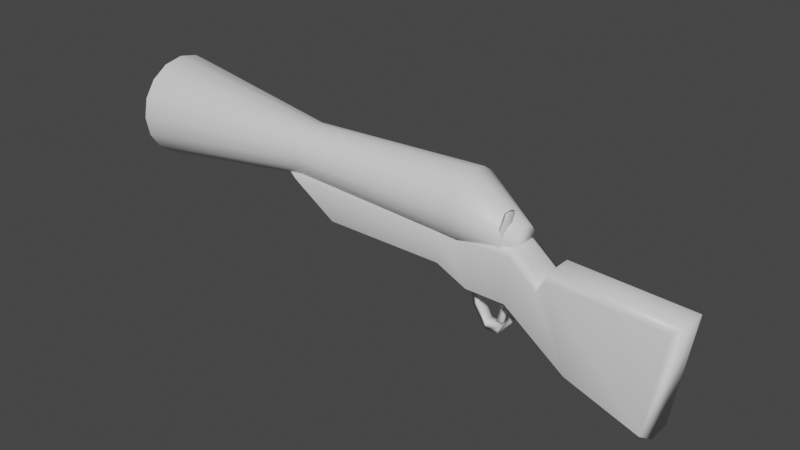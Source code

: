# Source: shotgun.blend  (saved by Blender 3.0.42; exported with 4.5.12 LTS)
import bpy
from mathutils import Matrix  # noqa: F401  (used for matrix-valued properties, if any)

bpy.ops.wm.read_factory_settings(use_empty=True)
scene = bpy.context.scene
scene.name = 'Scene'

# ---- collections
col_collection = bpy.data.collections.new('Collection'); scene.collection.children.link(col_collection)

# ---- materials (node trees are filled in below, after node groups)
mat_wood = bpy.data.materials.new('wood')
mat_wood.alpha_threshold = 0.0
mat_wood.use_transparent_shadow = False
mat_wood.line_color = (0.0, 0.0, 0.0, 1.0)
mat_iron = bpy.data.materials.new('iron')
mat_iron.use_transparent_shadow = False

# ---- material node trees
mat_wood.use_nodes = True; mat_wood.node_tree.nodes.clear()
_N = mat_wood.node_tree.nodes; _L = mat_wood.node_tree.links
n0 = _N.new('ShaderNodeOutputMaterial'); n0.name = 'Material Output'; n0.location = (300, 300)
n1 = _N.new('ShaderNodeBsdfPrincipled'); n1.name = 'Principled BSDF'; n1.location = (10, 300)
n1.distribution = 'GGX'
n1.subsurface_method = 'RANDOM_WALK_SKIN'
n1.inputs[2].default_value = 0.4
n1.inputs[3].default_value = 1.45
n1.inputs[27].default_value = (0.0, 0.0, 0.0, 1.0)
n1.inputs[28].default_value = 1.0
_L.new(n1.outputs[0], n0.inputs[0])
n0.is_active_output = True
mat_iron.use_nodes = True; mat_iron.node_tree.nodes.clear()
_N = mat_iron.node_tree.nodes; _L = mat_iron.node_tree.links
n0 = _N.new('ShaderNodeBsdfPrincipled'); n0.name = 'Principled BSDF'; n0.location = (10, 300)
n0.distribution = 'GGX'
n0.subsurface_method = 'RANDOM_WALK_SKIN'
n0.inputs[3].default_value = 1.45
n0.inputs[27].default_value = (0.0, 0.0, 0.0, 1.0)
n0.inputs[28].default_value = 1.0
n1 = _N.new('ShaderNodeOutputMaterial'); n1.name = 'Material Output'; n1.location = (300, 300)
_L.new(n0.outputs[0], n1.inputs[0])
n1.is_active_output = True

# ---- world
world_world = bpy.data.worlds.new('World'); scene.world = world_world
world_world.use_nodes = True; world_world.node_tree.nodes.clear()
_N = world_world.node_tree.nodes; _L = world_world.node_tree.links
n0 = _N.new('ShaderNodeOutputWorld'); n0.name = 'World Output'; n0.location = (300, 300)
n1 = _N.new('ShaderNodeBackground'); n1.name = 'Background'; n1.location = (10, 300)
n1.inputs[0].default_value = (0.05088, 0.05088, 0.05088, 1.0)
_L.new(n1.outputs[0], n0.inputs[0])
n0.is_active_output = True
world_world.color = (0.05088, 0.05088, 0.05088)
world_world.use_sun_shadow = False
world_world.sun_shadow_jitter_overblur = 0.0

# ---- meshes
me_cube = bpy.data.meshes.new('Cube')
me_cube.from_pydata([(-0.04888, 0.02204, 0.08427), (-0.04883, 0.02477, 0.09801), (-0.443, 0.02664, 0.09801), (0.007337, 0.003446, 0.08019), (-0.443, 0.02377, 0.08356), (0.00723, 0.002338, 0.07462), (-0.443, 0.01558, 0.07131), (0.007174, -0.0008177, 0.06989), (-0.443, 0.003337, 0.06313), (0.007179, -0.00554, 0.06674), (-0.443, -0.01111, 0.06025), (0.007243, -0.01111, 0.06563), (-0.443, -0.02556, 0.06313), (0.007284, -0.01668, 0.06674), (-0.443, -0.03781, 0.07131), (0.007266, -0.0214, 0.06989), (-0.443, -0.04599, 0.08356), (0.007312, -0.02456, 0.07462), (-0.443, -0.04886, 0.09801), (0.007416, -0.02567, 0.08019), (-0.443, -0.04599, 0.1125), (0.007561, -0.02456, 0.08576), (-0.443, -0.03781, 0.1247), (0.007725, -0.0214, 0.09048), (-0.443, -0.02556, 0.1329), (0.007883, -0.01668, 0.09363), (-0.443, -0.01111, 0.1358), (0.007892, -0.01111, 0.09474), (-0.443, 0.003337, 0.1329), (0.00778, -0.00554, 0.09363), (-0.443, 0.01558, 0.1247), (0.007635, -0.0008177, 0.09048), (-0.443, 0.02377, 0.1125), (0.007479, 0.002338, 0.08576), (-0.04891, 0.01426, 0.07263), (-0.04892, 0.002621, 0.06486), (-0.0489, -0.01111, 0.06212), (-0.0489, -0.02484, 0.06486), (-0.0489, -0.03648, 0.07263), (-0.04887, -0.04426, 0.08427), (-0.04883, -0.04699, 0.09801), (-0.04877, -0.04426, 0.1117), (-0.04872, -0.03648, 0.1234), (-0.04867, -0.02484, 0.1312), (-0.04865, -0.01111, 0.1339), (-0.04868, 0.002621, 0.1312), (-0.04872, 0.01426, 0.1234), (-0.04877, 0.02204, 0.1117), (0.006672, -0.02536, 0.07944), (0.006419, -0.03512, 0.07263), (0.004088, -0.03512, 0.02527), (0.00338, -0.02536, 0.01856), (-0.0371, -0.03512, 0.07268), (-0.03703, -0.02536, 0.07944), (-0.03867, -0.02536, 0.01856), (-0.03841, -0.03512, 0.02527), (-0.07137, -0.03512, 0.0727), (-0.07137, -0.02536, 0.07944), (-0.07137, -0.02536, 0.0339), (-0.07137, -0.03512, 0.04061), (-0.2736, -0.02536, 0.07944), (-0.2514, -0.03512, 0.07271), (-0.2022, -0.03512, 0.0406), (-0.2039, -0.02536, 0.0339), (0.03555, -0.02536, 0.05589), (0.03553, -0.03512, 0.04901), (0.06978, -0.03512, -0.02306), (0.02962, -0.02536, -0.004989), (0.04454, -0.02536, 0.06983), (0.0445, -0.03512, 0.0633), (0.1723, -0.02536, 0.06472), (0.1634, -0.03512, 0.05843), (0.1541, -0.02536, -0.05475), (0.1469, -0.03512, -0.04978), (0.006419, 0.009288, 0.07263), (0.006672, -0.0004659, 0.07944), (0.00338, -0.0004659, 0.01856), (0.004088, 0.009288, 0.02527), (-0.03703, -0.0004659, 0.07944), (-0.0371, 0.009288, 0.07268), (-0.03841, 0.009288, 0.02527), (-0.03867, -0.0004659, 0.01856), (-0.07137, -0.0004659, 0.07944), (-0.07137, 0.009288, 0.0727), (-0.07137, 0.009288, 0.04061), (-0.07137, -0.0004659, 0.0339), (-0.2514, 0.009288, 0.07271), (-0.2736, -0.0004659, 0.07944), (-0.2039, -0.0004659, 0.0339), (-0.2022, 0.009288, 0.0406), (0.03553, 0.009288, 0.04901), (0.03555, -0.0004659, 0.05589), (0.02962, -0.0004659, -0.004989), (0.06978, 0.009288, -0.02306), (0.0445, 0.009288, 0.0633), (0.04454, -0.0004659, 0.06983), (0.1634, 0.009288, 0.05843), (0.1723, -0.0004659, 0.06472), (0.1469, 0.009288, -0.04978), (0.1541, -0.0004659, -0.05475), (-0.443, 0.04353, 0.09801), (-0.443, 0.03938, 0.07709), (-0.443, 0.02753, 0.05937), (-0.443, 0.009801, 0.04752), (-0.443, -0.01111, 0.04336), (-0.443, -0.03202, 0.04752), (-0.443, -0.04975, 0.05937), (-0.443, -0.0616, 0.07709), (-0.443, -0.06576, 0.09801), (-0.443, -0.0616, 0.1189), (-0.443, -0.04975, 0.1366), (-0.443, -0.03202, 0.1485), (-0.443, -0.01111, 0.1527), (-0.443, 0.009801, 0.1485), (-0.443, 0.02753, 0.1366), (-0.443, 0.03938, 0.1189), (-0.4182, 0.01417, 0.09801), (-0.4182, 0.01224, 0.08833), (-0.4182, 0.006764, 0.08013), (-0.4182, -0.001437, 0.07465), (-0.4182, -0.01111, 0.07273), (-0.4182, -0.02078, 0.07465), (-0.4182, -0.02898, 0.08013), (-0.4182, -0.03446, 0.08833), (-0.4182, -0.03639, 0.09801), (-0.4182, -0.03446, 0.1077), (-0.4182, -0.02898, 0.1159), (-0.4182, -0.02078, 0.1214), (-0.4182, -0.01111, 0.1233), (-0.4182, -0.001437, 0.1214), (-0.4182, 0.006764, 0.1159), (-0.4182, 0.01224, 0.1077), (-0.2459, 0.01429, 0.1085), (-0.2459, 0.01639, 0.09801), (-0.2459, 0.008333, 0.1174), (-0.2459, -0.0005877, 0.1234), (-0.2458, -0.01111, 0.1255), (-0.2459, -0.02163, 0.1234), (-0.2459, -0.03055, 0.1174), (-0.2459, -0.03651, 0.1085), (-0.2459, -0.03861, 0.09801), (-0.2459, -0.03651, 0.08748), (-0.2459, -0.03055, 0.07856), (-0.2459, -0.02163, 0.0726), (-0.2459, -0.01111, 0.07051), (-0.2459, -0.0005877, 0.0726), (-0.2459, 0.008333, 0.07856), (-0.2459, 0.01429, 0.08748), (-0.01564, -0.02987, 0.0892), (-0.003216, -0.02969, 0.1107), (-0.03496, -0.02923, 0.1031), (-0.02244, -0.02954, 0.09876), (-0.005275, -0.03026, 0.08038), (0.0006352, -0.02978, 0.1109), (-0.00264, -0.03004, 0.0947), (-0.008008, -0.02994, 0.09366), (-0.04566, -0.0292, 0.09539), (-0.04033, -0.02947, 0.08584), (-0.03321, -0.02949, 0.09125), (-0.02386, -0.02974, 0.08759), (-0.02316, -0.02995, 0.07745), (-0.007406, -0.03049, 0.06675), (-0.01543, -0.0191, 0.08899), (-0.002987, -0.01893, 0.1105), (-0.03477, -0.01846, 0.1029), (-0.02223, -0.01878, 0.09855), (-0.005043, -0.0195, 0.08017), (0.0008704, -0.01901, 0.1106), (-0.002406, -0.01927, 0.09449), (-0.007782, -0.01917, 0.09346), (-0.04549, -0.01843, 0.09518), (-0.04014, -0.01871, 0.08563), (-0.03302, -0.01873, 0.09104), (-0.02365, -0.01897, 0.08738), (-0.02295, -0.01918, 0.07724), (-0.007176, -0.01972, 0.06654), (-0.01646, -0.006846, -0.009729), (-0.01434, -0.006846, 0.02183), (-0.01636, -0.01449, -0.009729), (-0.01425, -0.01449, 0.02183), (-0.01033, -0.006846, -0.009729), (-0.00792, -0.006846, 0.02183), (-0.01021, -0.01449, -0.009729), (-0.007811, -0.01449, 0.02183), (-0.01298, -0.006846, 0.005292), (-0.01287, -0.01449, 0.005292), (-0.00673, -0.01449, 0.005292), (-0.006849, -0.006846, 0.005292), (-0.02669, -0.007541, -0.02086), (-0.04086, -0.007541, 0.001411), (-0.01212, -0.007541, -0.02086), (0.002309, -0.007541, -0.003417), (-0.04575, -0.007541, 0.02599), (0.01162, -0.007541, 0.02244), (-0.02643, -0.007541, -0.01316), (-0.03532, -0.007541, 0.002632), (-0.01177, -0.007541, -0.01316), (-0.001589, -0.007541, -0.001649), (-0.03876, -0.007541, 0.02523), (0.005078, -0.007541, 0.02137), (-0.02669, -0.01834, -0.02086), (-0.04086, -0.01834, 0.001411), (-0.01212, -0.01834, -0.02086), (0.002307, -0.01834, -0.003417), (-0.04575, -0.01834, 0.02599), (0.01162, -0.01834, 0.02244), (-0.02643, -0.01834, -0.01316), (-0.03532, -0.01834, 0.002632), (-0.01177, -0.01834, -0.01316), (-0.00159, -0.01834, -0.001649), (-0.03876, -0.01834, 0.02523), (0.005076, -0.01834, 0.02137)], [], [(48, 75, 78, 53), (53, 78, 82, 57), (57, 82, 87, 60), (64, 91, 75, 48), (72, 99, 97, 70), (68, 95, 91, 64), (70, 97, 95, 68), (66, 73, 69), (147, 0, 34, 146), (1, 3, 5, 0), (60, 87, 88, 63), (146, 34, 35, 145), (0, 5, 7, 34), (77, 80, 79, 74), (145, 35, 36, 144), (34, 7, 9, 35), (65, 66, 69), (144, 36, 37, 143), (35, 9, 11, 36), (73, 71, 69), (143, 37, 38, 142), (36, 11, 13, 37), (58, 85, 81, 54), (142, 38, 39, 141), (37, 13, 15, 38), (67, 92, 99, 72), (141, 39, 40, 140), (38, 15, 17, 39), (98, 94, 96), (140, 40, 41, 139), (39, 17, 19, 40), (93, 94, 98), (139, 41, 42, 138), (40, 19, 21, 41), (138, 42, 43, 137), (41, 21, 23, 42), (80, 84, 83, 79), (137, 43, 44, 136), (42, 23, 25, 43), (90, 94, 93), (136, 44, 45, 135), (43, 25, 27, 44), (84, 89, 86, 83), (135, 45, 46, 134), (44, 27, 29, 45), (74, 90, 93, 77), (134, 46, 47, 132), (45, 29, 31, 46), (5, 3, 33, 31, 29, 27, 25, 23, 21, 19, 17, 15, 13, 11, 9, 7), (132, 47, 1, 133), (46, 31, 33, 47), (63, 88, 85, 58), (133, 1, 0, 147), (47, 33, 3, 1), (30, 32, 131, 130), (54, 81, 76, 51), (51, 76, 92, 67), (55, 52, 56, 59), (50, 49, 52, 55), (59, 56, 61, 62), (49, 48, 53, 52), (55, 54, 51, 50), (59, 58, 54, 55), (52, 53, 57, 56), (63, 62, 61, 60), (56, 57, 60, 61), (62, 63, 58, 59), (50, 51, 67, 66), (65, 64, 48, 49), (64, 65, 69, 68), (68, 69, 71, 70), (70, 71, 73, 72), (66, 67, 72, 73), (75, 74, 79, 78), (81, 80, 77, 76), (85, 84, 80, 81), (78, 79, 83, 82), (89, 88, 87, 86), (82, 83, 86, 87), (88, 89, 84, 85), (76, 77, 93, 92), (91, 90, 74, 75), (90, 91, 95, 94), (94, 95, 97, 96), (96, 97, 99, 98), (92, 93, 98, 99), (49, 50, 66, 65), (4, 2, 100, 101), (6, 4, 101, 102), (8, 6, 102, 103), (10, 8, 103, 104), (12, 10, 104, 105), (14, 12, 105, 106), (16, 14, 106, 107), (18, 16, 107, 108), (20, 18, 108, 109), (22, 20, 109, 110), (24, 22, 110, 111), (26, 24, 111, 112), (28, 26, 112, 113), (30, 28, 113, 114), (32, 30, 114, 115), (2, 32, 115, 100), (116, 117, 118, 119, 120, 121, 122, 123, 124, 125, 126, 127, 128, 129, 130, 131), (16, 18, 124, 123), (2, 4, 117, 116), (32, 2, 116, 131), (18, 20, 125, 124), (4, 6, 118, 117), (20, 22, 126, 125), (6, 8, 119, 118), (22, 24, 127, 126), (8, 10, 120, 119), (24, 26, 128, 127), (10, 12, 121, 120), (26, 28, 129, 128), (12, 14, 122, 121), (28, 30, 130, 129), (14, 16, 123, 122), (108, 140, 139, 109), (111, 137, 136, 112), (112, 136, 135, 113), (113, 135, 134, 114), (114, 134, 132, 115), (115, 132, 133, 100), (110, 138, 137, 111), (100, 133, 147, 101), (109, 139, 138, 110), (107, 141, 140, 108), (168, 169, 163, 167), (166, 162, 169, 168), (152, 154, 155, 148), (154, 153, 149, 155), (171, 170, 164, 165, 162, 166, 175, 174, 173, 172), (157, 158, 159, 160, 161, 152, 148, 151, 150, 156), (158, 172, 173, 159), (148, 162, 165, 151), (159, 173, 174, 160), (161, 175, 166, 152), (154, 168, 167, 153), (157, 171, 172, 158), (160, 174, 175, 161), (155, 169, 162, 148), (149, 163, 169, 155), (152, 166, 168, 154), (151, 165, 164, 150), (156, 170, 171, 157), (153, 167, 163, 149), (150, 164, 170, 156), (184, 185, 179, 177), (185, 186, 183, 179), (186, 187, 181, 183), (187, 184, 177, 181), (178, 176, 180, 182), (183, 181, 177, 179), (180, 176, 184, 187), (182, 180, 187, 186), (178, 182, 186, 185), (176, 178, 185, 184), (190, 196, 197, 191), (191, 197, 199, 193), (188, 189, 195, 194), (188, 194, 196, 190), (189, 192, 198, 195), (202, 203, 209, 208), (203, 205, 211, 209), (200, 206, 207, 201), (200, 202, 208, 206), (201, 207, 210, 204), (189, 201, 204, 192), (196, 194, 206, 208), (192, 204, 210, 198), (195, 207, 206, 194), (193, 199, 211, 205), (191, 193, 205, 203), (197, 196, 208, 209), (198, 210, 207, 195), (188, 190, 202, 200), (188, 200, 201, 189), (199, 197, 209, 211), (190, 191, 203, 202), (106, 142, 141, 107), (105, 143, 142, 106), (104, 144, 143, 105), (103, 145, 144, 104), (102, 146, 145, 103), (101, 147, 146, 102)])
me_cube.polygons.foreach_set('use_smooth', [True] * 187)
me_cube.polygons.foreach_set('material_index', [0, 0, 0, 0, 0, 0, 0, 0, 1, 1, 0, 1, 1, 0, 1, 1, 0, 1, 1, 0, 1, 1, 0, 1, 1, 0, 1, 1, 0, 1, 1, 0, 1, 1, 1, 1, 0, 1, 1, 0, 1, 1, 0, 1, 1, 0, 1, 1, 1, 1, 1, 0, 1, 1, 1, 0, 0, 0, 0, 0, 0, 0, 0, 0, 0, 0, 0, 0, 0, 0, 0, 0, 0, 0, 0, 0, 0, 0, 0, 0, 0, 0, 0, 0, 0, 0, 0, 1, 1, 1, 1, 1, 1, 1, 1, 1, 1, 1, 1, 1, 1, 1, 1, 1, 1, 1, 1, 1, 1, 1, 1, 1, 1, 1, 1, 1, 1, 1, 1, 1, 1, 1, 1, 1, 1, 1, 1, 1, 1, 1, 1, 1, 1, 1, 1, 1, 1, 1, 1, 1, 1, 1, 1, 1, 1, 1, 1, 1, 1, 1, 1, 1, 1, 1, 1, 1, 1, 1, 1, 1, 1, 1, 1, 1, 1, 1, 1, 1, 1, 1, 1, 1, 1, 1, 1, 1, 1, 1, 1, 1, 1, 1, 1, 1, 1, 1, 1])
_uv = me_cube.uv_layers.new(name='UVMap')
_uv.uv.foreach_set('vector', [1.582, -2.261, 1.485, -2.261, 1.485, -2.004, 1.582, -2.004, 1.582, -2.004, 1.485, -2.004, 1.485, -1.851, 1.582, -1.851, 1.582, -1.851, 1.485, -1.851, 1.485, -0.9979, 1.582, -0.9973, 1.548, -0.6467, 1.644, -0.6464, 1.644, -0.7925, 1.548, -0.7928, 1.593, 0.1735, 1.69, 0.1735, 1.69, -0.5164, 1.593, -0.5163, 1.355, -1.64, 1.258, -1.64, 1.258, -1.506, 1.355, -1.506, 1.35, -2.457, 1.254, -2.457, 1.258, -1.64, 1.355, -1.64, -0.4938, 0.1552, -0.5545, 0.7884, -0.05602, -0.3006, 0.2467, 0.7174, 0.2428, -2.022, 0.2781, -2.023, 0.282, 0.717, 0.2012, -2.022, 0.2547, -2.457, 0.2716, -2.457, 0.2428, -2.022, 0.8885, -2.457, 0.792, -2.457, 0.7914, -2.038, 0.8879, -2.038, 0.6008, -0.1038, 0.6008, -2.096, 0.6358, -2.08, 0.6358, -0.08744, 0.2428, -2.022, 0.2716, -2.457, 0.2859, -2.457, 0.2781, -2.023, -0.8151, -0.6921, -0.7621, -1.041, -1.034, -1.083, -1.087, -0.7333, 0.6358, -0.08744, 0.6358, -2.08, 0.6773, -2.074, 0.6773, -0.08152, 0.6008, -2.096, 0.6463, -2.406, 0.6606, -2.399, 0.6358, -2.08, -0.1547, -0.3978, -0.4938, 0.1552, -0.05602, -0.3006, 0.6773, -0.08152, 0.6773, -2.074, 0.7189, -2.079, 0.7189, -0.08695, 0.6358, -2.08, 0.6606, -2.399, 0.6774, -2.397, 0.6773, -2.074, -0.5545, 0.7884, 0.08069, 0.7887, -0.05602, -0.3006, 0.7189, -0.08695, 0.7189, -2.079, 0.7544, -2.095, 0.7544, -0.1029, 0.6773, -2.074, 0.6774, -2.397, 0.6943, -2.399, 0.7189, -2.079, 0.8886, -1.27, 0.7921, -1.27, 0.792, -1.055, 0.8884, -1.055, 0.4433, 0.283, 0.4395, 3.023, 0.4043, 3.022, 0.4081, 0.2827, 0.7189, -2.079, 0.6943, -2.399, 0.7087, -2.405, 0.7544, -2.095, 0.8886, -0.3761, 0.7921, -0.3761, 0.7921, 0.7935, 0.8886, 0.7935, 0.4081, 0.2827, 0.4043, 3.022, 0.3628, 3.022, 0.3666, 0.2826, 0.4395, 3.023, 0.4471, 3.457, 0.4329, 3.457, 0.4043, 3.022, -0.5992, 0.7884, -1.098, -0.3006, -1.234, 0.7887, 0.3666, 0.2826, 0.3628, 3.022, 0.3212, 3.022, 0.325, 0.2826, 0.4043, 3.022, 0.4329, 3.457, 0.416, 3.457, 0.3628, 3.022, -0.6599, 0.1552, -1.098, -0.3006, -0.5992, 0.7884, 0.325, 0.2826, 0.3212, 3.022, 0.2859, 3.022, 0.2897, 0.2828, 0.3628, 3.022, 0.416, 3.457, 0.3991, 3.457, 0.3212, 3.022, 0.6008, 0.2799, 0.6008, 3.015, 0.5656, 3.013, 0.5656, 0.2785, 0.3212, 3.022, 0.3991, 3.457, 0.3848, 3.457, 0.2859, 3.022, -0.7621, -1.041, -0.8185, -1.263, -1.003, -1.291, -1.034, -1.083, 0.5656, 0.2785, 0.5656, 3.013, 0.5241, 3.013, 0.5241, 0.278, 0.6008, 3.015, 0.5547, 3.454, 0.5405, 3.453, 0.5656, 3.013, -0.9991, -0.3979, -1.098, -0.3006, -0.6599, 0.1552, 0.5241, 0.278, 0.5241, 3.013, 0.4825, 3.013, 0.4825, 0.2785, 0.5656, 3.013, 0.5405, 3.453, 0.5236, 3.453, 0.5241, 3.013, -0.8185, -1.263, -0.7046, -2.013, -0.846, -2.323, -1.003, -1.291, 0.4825, 0.2785, 0.4825, 3.013, 0.4471, 3.015, 0.4471, 0.2798, 0.5241, 3.013, 0.5236, 3.453, 0.5067, 3.453, 0.4825, 3.013, -1.087, -0.7333, -0.9991, -0.3979, -0.6599, 0.1552, -0.8151, -0.6921, 0.1284, 0.7172, 0.1245, -2.022, 0.1597, -2.022, 0.1636, 0.7175, 0.4825, 3.013, 0.5067, 3.453, 0.4924, 3.454, 0.4471, 3.015, 0.6369, -2.415, 0.6337, -2.427, 0.6372, -2.439, 0.6469, -2.448, 0.6613, -2.455, 0.6782, -2.457, 0.695, -2.455, 0.7092, -2.448, 0.7186, -2.438, 0.7218, -2.427, 0.7183, -2.415, 0.7087, -2.405, 0.6943, -2.399, 0.6774, -2.397, 0.6606, -2.399, 0.6463, -2.406, 0.1636, 0.7175, 0.1597, -2.022, 0.2012, -2.022, 0.2051, 0.7175, 0.1245, -2.022, 0.2236, -2.457, 0.2378, -2.457, 0.1597, -2.022, 0.8879, -2.038, 0.7914, -2.038, 0.7921, -1.27, 0.8886, -1.27, 0.2051, 0.7175, 0.2012, -2.022, 0.2428, -2.022, 0.2467, 0.7174, 0.1597, -2.022, 0.2378, -2.457, 0.2547, -2.457, 0.2012, -2.022, 1.69, -1.542, 1.665, -1.543, 1.665, -2.261, 1.69, -2.261, 0.8884, -1.055, 0.792, -1.055, 0.7923, -0.7021, 0.8888, -0.7021, 0.8888, -0.7021, 0.7923, -0.7021, 0.7921, -0.3761, 0.8886, -0.3761, -0.3917, -1.041, -0.1197, -1.083, -0.1511, -1.291, -0.3353, -1.263, -0.3387, -0.692, -0.06697, -0.7333, -0.1197, -1.083, -0.3917, -1.041, -0.3353, -1.263, -0.1511, -1.291, -0.3078, -2.323, -0.4492, -2.013, -0.06697, -0.7333, -0.02788, -0.7397, -0.08089, -1.089, -0.1197, -1.083, -0.3917, -1.041, -0.4302, -1.036, -0.3771, -0.6867, -0.3387, -0.692, -0.3353, -1.263, -0.3737, -1.257, -0.4302, -1.036, -0.3917, -1.041, -0.1197, -1.083, -0.08089, -1.089, -0.1125, -1.297, -0.1511, -1.291, -0.4891, -2.017, -0.4492, -2.013, -0.3078, -2.323, -0.2885, -2.457, -0.1511, -1.291, -0.1125, -1.297, -0.2885, -2.457, -0.3078, -2.323, -0.4492, -2.013, -0.4891, -2.017, -0.3737, -1.257, -0.3353, -1.263, -0.3387, -0.692, -0.3771, -0.6867, -0.4645, -0.3513, -0.4938, 0.1552, -0.1547, -0.3978, -0.1152, -0.4043, -0.02788, -0.7397, -0.06697, -0.7333, 1.355, -1.506, 1.392, -1.478, 1.392, -1.616, 1.355, -1.64, -0.01902, -0.3098, -0.05602, -0.3006, 0.08069, 0.7887, 0.1245, 0.8334, 0.1245, 0.8334, 0.08069, 0.7887, -0.5545, 0.7884, -0.5768, 0.8334, 0.9264, 0.1251, 0.8886, -0.3761, 0.8886, 0.7935, 0.9264, 0.7501, -1.126, -0.7396, -1.087, -0.7333, -1.034, -1.083, -1.073, -1.089, -0.7235, -1.036, -0.7621, -1.041, -0.8151, -0.6921, -0.7764, -0.6866, -0.7799, -1.257, -0.8185, -1.263, -0.7621, -1.041, -0.7235, -1.036, -1.073, -1.089, -1.034, -1.083, -1.003, -1.291, -1.041, -1.297, -0.7046, -2.013, -0.6646, -2.017, -0.8651, -2.457, -0.846, -2.323, -1.041, -1.297, -1.003, -1.291, -0.846, -2.323, -0.8651, -2.457, -0.6646, -2.017, -0.7046, -2.013, -0.8185, -1.263, -0.7799, -1.257, -0.7764, -0.6866, -0.8151, -0.6921, -0.6599, 0.1552, -0.6891, -0.3512, -1.038, -0.4042, -0.9991, -0.3979, -1.087, -0.7333, -1.126, -0.7396, 1.22, -1.478, 1.258, -1.506, 1.258, -1.64, 1.22, -1.616, -1.098, -0.3006, -1.135, -0.3097, -1.278, 0.8336, -1.234, 0.7887, -1.234, 0.7887, -1.278, 0.8336, -0.5768, 0.8336, -0.5992, 0.7884, 0.7921, -0.3761, 0.7544, 0.1253, 0.7544, 0.7502, 0.7921, 0.7935, -0.06697, -0.7333, -0.3387, -0.692, -0.4938, 0.1552, -0.1547, -0.3978, 1.284, 0.2823, 1.312, 0.2937, 1.306, 0.3252, 1.266, 0.309, 1.263, 0.2612, 1.284, 0.2823, 1.266, 0.309, 1.236, 0.279, 1.252, 0.2336, 1.263, 0.2612, 1.236, 0.279, 1.22, 0.2398, 1.252, 0.2037, 1.252, 0.2336, 1.22, 0.2398, 1.22, 0.1975, 1.263, 0.1761, 1.252, 0.2037, 1.22, 0.1975, 1.236, 0.1583, 1.284, 0.155, 1.263, 0.1761, 1.236, 0.1583, 1.266, 0.1283, 1.312, 0.1436, 1.284, 0.155, 1.266, 0.1283, 1.306, 0.1121, 1.342, 0.1436, 1.312, 0.1436, 1.306, 0.1121, 1.348, 0.1121, 1.369, 0.155, 1.342, 0.1436, 1.348, 0.1121, 1.387, 0.1283, 1.39, 0.1761, 1.369, 0.155, 1.387, 0.1283, 1.417, 0.1583, 1.402, 0.2037, 1.39, 0.1761, 1.417, 0.1583, 1.433, 0.1974, 1.402, 0.2336, 1.402, 0.2037, 1.433, 0.1974, 1.433, 0.2398, 1.39, 0.2611, 1.402, 0.2336, 1.433, 0.2398, 1.417, 0.279, 1.369, 0.2823, 1.39, 0.2611, 1.417, 0.279, 1.387, 0.309, 1.342, 0.2937, 1.369, 0.2823, 1.387, 0.309, 1.348, 0.3252, 1.312, 0.2937, 1.342, 0.2937, 1.348, 0.3252, 1.306, 0.3252, 1.516, -2.307, 1.488, -2.318, 1.467, -2.339, 1.455, -2.367, 1.455, -2.397, 1.467, -2.425, 1.488, -2.446, 1.516, -2.457, 1.545, -2.457, 1.573, -2.446, 1.594, -2.425, 1.606, -2.397, 1.605, -2.367, 1.594, -2.339, 1.573, -2.318, 1.545, -2.307, 1.51, -0.5161, 1.539, -0.5161, 1.539, 0.2024, 1.51, 0.2023, 1.636, -1.543, 1.607, -1.543, 1.607, -2.261, 1.636, -2.261, 1.665, -1.543, 1.636, -1.543, 1.636, -2.261, 1.665, -2.261, 1.539, -0.5161, 1.569, -0.5161, 1.569, 0.2023, 1.539, 0.2024, 1.607, -1.543, 1.582, -1.542, 1.582, -2.261, 1.607, -2.261, 1.569, -0.5161, 1.593, -0.5164, 1.593, 0.2021, 1.569, 0.2023, 1.582, -1.542, 1.606, -1.541, 1.606, -0.8242, 1.582, -0.8252, 1.798, -1.723, 1.773, -1.734, 1.773, -2.257, 1.798, -2.245, 1.606, -1.541, 1.636, -1.541, 1.636, -0.8238, 1.606, -0.8242, 1.773, -1.734, 1.744, -1.739, 1.744, -2.261, 1.773, -2.257, 1.636, -1.541, 1.665, -1.541, 1.665, -0.8242, 1.636, -0.8238, 1.744, -1.739, 1.715, -1.735, 1.715, -2.257, 1.744, -2.261, 1.665, -1.541, 1.69, -1.542, 1.69, -0.8251, 1.665, -0.8242, 1.715, -1.735, 1.69, -1.724, 1.69, -2.246, 1.715, -2.257, 1.485, -0.5164, 1.51, -0.5161, 1.51, 0.2023, 1.485, 0.2021, 0.3704, -2.457, 0.3666, 0.2826, 0.325, 0.2826, 0.3288, -2.457, 0.5656, -2.457, 0.5656, 0.2785, 0.5241, 0.278, 0.5241, -2.457, 0.5241, -2.457, 0.5241, 0.278, 0.4825, 0.2785, 0.4825, -2.457, 0.4825, -2.457, 0.4825, 0.2785, 0.4471, 0.2798, 0.4471, -2.455, 0.1323, 3.457, 0.1284, 0.7172, 0.1636, 0.7175, 0.1674, 3.457, 0.1674, 3.457, 0.1636, 0.7175, 0.2051, 0.7175, 0.209, 3.457, 0.6008, -2.455, 0.6008, 0.2799, 0.5656, 0.2785, 0.5656, -2.457, 0.209, 3.457, 0.2051, 0.7175, 0.2467, 0.7174, 0.2506, 3.457, 0.3288, -2.457, 0.325, 0.2826, 0.2897, 0.2828, 0.2935, -2.457, 0.4119, -2.457, 0.4081, 0.2827, 0.3666, 0.2826, 0.3704, -2.457, 1.386, -0.2026, 1.371, -0.2459, 1.474, -0.2343, 1.482, -0.2021, 1.301, -0.203, 1.332, -0.3002, 1.371, -0.2459, 1.386, -0.2026, 1.402, 0.1112, 1.316, 0.1116, 1.332, 0.06824, 1.37, 0.01405, 1.316, 0.1116, 1.22, 0.1121, 1.228, 0.07984, 1.332, 0.06824, 1.275, -0.4702, 1.322, -0.5164, 1.38, -0.4581, 1.375, -0.3651, 1.332, -0.3002, 1.301, -0.203, 1.22, -0.2021, 1.254, -0.3405, 1.31, -0.3596, 1.316, -0.4302, 1.428, -0.1559, 1.387, -0.116, 1.393, -0.04534, 1.449, -0.02632, 1.482, 0.1121, 1.402, 0.1112, 1.37, 0.01405, 1.328, -0.05091, 1.322, -0.1439, 1.381, -0.2021, 1.501, 0.4419, 1.564, 0.4417, 1.563, 0.4764, 1.5, 0.4766, 1.456, -1.538, 1.393, -1.538, 1.392, -1.596, 1.455, -1.595, 1.611, -0.5215, 1.549, -0.5207, 1.548, -0.5797, 1.61, -0.5805, 1.626, 0.4196, 1.564, 0.4188, 1.564, 0.3527, 1.626, 0.3534, 1.626, 0.2828, 1.564, 0.282, 1.564, 0.2024, 1.626, 0.2031, 1.501, 0.3857, 1.564, 0.3855, 1.564, 0.4417, 1.501, 0.4419, 1.61, -0.5805, 1.548, -0.5797, 1.549, -0.6456, 1.611, -0.6464, 1.455, -1.478, 1.393, -1.478, 1.393, -1.538, 1.456, -1.538, 1.433, 0.4234, 1.371, 0.4231, 1.371, 0.3252, 1.433, 0.3255, 1.626, 0.3534, 1.564, 0.3527, 1.564, 0.282, 1.626, 0.2828, 1.455, -1.595, 1.392, -1.596, 1.392, -1.687, 1.455, -1.686, 1.606, -2.395, 1.605, -2.457, 1.662, -2.457, 1.662, -2.394, 1.644, -0.6464, 1.644, -0.5839, 1.611, -0.584, 1.611, -0.6464, 1.455, -1.686, 1.392, -1.687, 1.393, -1.753, 1.456, -1.753, 1.478, 0.3717, 1.434, 0.3718, 1.433, 0.421, 1.478, 0.4209, 1.541, 0.2895, 1.485, 0.2895, 1.508, 0.3855, 1.564, 0.3855, 1.478, 0.1985, 1.433, 0.1985, 1.433, 0.2952, 1.478, 0.2952, 1.485, -0.8799, 1.541, -0.8799, 1.564, -0.9759, 1.508, -0.9759, 1.65, -2.331, 1.606, -2.331, 1.606, -2.276, 1.65, -2.276, 1.434, 0.4616, 1.478, 0.4615, 1.478, 0.4209, 1.433, 0.421, 1.508, -0.7928, 1.564, -0.7928, 1.541, -0.8799, 1.485, -0.8799, 1.478, 0.1121, 1.433, 0.1121, 1.433, 0.1985, 1.478, 0.1985, 1.564, 0.2024, 1.508, 0.2024, 1.485, 0.2895, 1.541, 0.2895, 1.478, 0.2952, 1.434, 0.2953, 1.434, 0.3718, 1.478, 0.3717, 1.226, -0.703, 1.27, -0.7049, 1.341, -0.6175, 1.332, -0.5766, 1.332, -0.5766, 1.341, -0.6175, 1.476, -0.5801, 1.485, -0.5164, 1.22, -0.8308, 1.344, -0.9514, 1.353, -0.9113, 1.265, -0.8328, 1.22, -0.8308, 1.265, -0.8328, 1.27, -0.7049, 1.226, -0.703, 1.344, -0.9514, 1.485, -0.9973, 1.483, -0.9489, 1.353, -0.9113, 1.226, -1.292, 1.332, -1.418, 1.341, -1.377, 1.27, -1.29, 1.332, -1.418, 1.485, -1.478, 1.476, -1.415, 1.341, -1.377, 1.22, -1.164, 1.265, -1.162, 1.353, -1.083, 1.344, -1.043, 1.22, -1.164, 1.226, -1.292, 1.27, -1.29, 1.265, -1.162, 1.344, -1.043, 1.353, -1.083, 1.483, -1.046, 1.485, -0.9973, 1.548, -0.6489, 1.485, -0.649, 1.485, -0.7928, 1.548, -0.7927, 1.392, -1.84, 1.392, -1.968, 1.455, -1.968, 1.455, -1.84, 1.606, -2.331, 1.606, -2.394, 1.654, -2.394, 1.654, -2.331, 1.393, -2.048, 1.455, -2.048, 1.455, -1.968, 1.392, -1.968, 1.564, 0.4831, 1.564, 0.4196, 1.627, 0.4197, 1.627, 0.4832, 1.392, -2.306, 1.393, -2.457, 1.455, -2.457, 1.455, -2.305, 1.393, -1.754, 1.392, -1.84, 1.455, -1.84, 1.455, -1.754, 1.283, 0.4128, 1.346, 0.4122, 1.346, 0.4789, 1.283, 0.4796, 1.393, -2.048, 1.392, -2.141, 1.455, -2.141, 1.455, -2.048, 1.548, -0.5164, 1.485, -0.5164, 1.485, -0.649, 1.548, -0.6489, 1.283, 0.3252, 1.283, 0.4574, 1.22, 0.4575, 1.22, 0.3252, 1.392, -2.141, 1.392, -2.306, 1.455, -2.305, 1.455, -2.141, 0.4471, -2.457, 0.4433, 0.283, 0.4081, 0.2827, 0.4119, -2.457, 0.7189, 1.905, 0.7189, -0.08695, 0.7544, -0.1029, 0.7544, 1.889, 0.6773, 1.911, 0.6773, -0.08152, 0.7189, -0.08695, 0.7189, 1.905, 0.6358, 1.905, 0.6358, -0.08744, 0.6773, -0.08152, 0.6773, 1.911, 0.6008, 1.888, 0.6008, -0.1038, 0.6358, -0.08744, 0.6358, 1.905, 0.2506, 3.457, 0.2467, 0.7174, 0.282, 0.717, 0.2859, 3.457])
me_cube.materials.append(mat_wood)
me_cube.materials.append(mat_iron)
me_cube.use_remesh_preserve_volume = False
me_cube.use_remesh_preserve_attributes = False
me_cube.use_mirror_vertex_groups = False
me_cube.update()

# ---- objects
ob_cube = bpy.data.objects.new('Cube', me_cube)

# ---- transforms, parenting, visibility, modifiers, constraints
ob_cube.location = (0.0, 0.0, 0.0)
ob_cube.lock_rotations_4d = False
ob_cube.empty_display_type = 'ARROWS'
ob_cube.lineart.crease_threshold = 0.0
_m = ob_cube.modifiers.new('WeightedNormal', 'WEIGHTED_NORMAL')

# ---- collection membership
col_collection.objects.link(ob_cube)

# ---- scene / render settings (as saved in the file)
scene.frame_start = 1; scene.frame_end = 250; scene.frame_set(1)
scene.render.engine = 'BLENDER_EEVEE_NEXT'
scene.cycles.sampling_pattern = 'TABULATED_SOBOL'
scene.cycles.use_light_tree = False
scene.view_settings.view_transform = 'Filmic'
bpy.context.view_layer.update()

# ---- added for rendering (the .blend has no active camera and no usable light): camera, sun
cam_auto = bpy.data.cameras.new('AutoCamera')
cam_auto.lens = 50.0
cam_auto.sensor_width = 36.0
cam_auto.clip_end = 1000.0
ob_auto_camera = bpy.data.objects.new('AutoCamera', cam_auto)
scene.collection.objects.link(ob_auto_camera)
ob_auto_camera.location = (0.473809, -0.74213, 0.536296)
ob_auto_camera.rotation_euler = (1.09748, -7.21219e-08, 0.694738)
scene.camera = ob_auto_camera
light_auto_sun = bpy.data.lights.new('AutoSun', 'SUN')
light_auto_sun.energy = 3.0
light_auto_sun.angle = 0.0523599
ob_auto_sun = bpy.data.objects.new('AutoSun', light_auto_sun)
scene.collection.objects.link(ob_auto_sun)
ob_auto_sun.rotation_euler = (0.872665, 0.174533, 0.523599)
bpy.context.view_layer.update()
